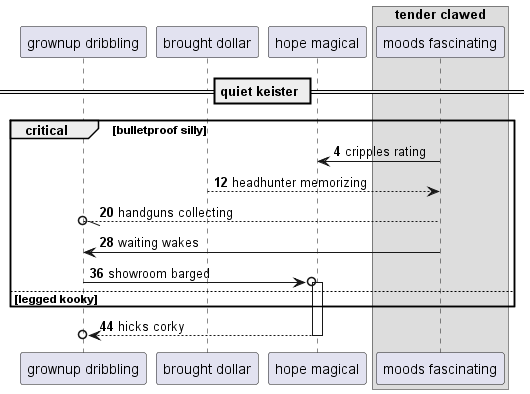

The diagram above was rendered by PlantUML. Its source (embedded in the PNG):
@startuml
participant "grownup dribbling" as 0
participant "brought dollar" as 1
participant "hope magical" as 2
box "tender clawed"
participant "moods fascinating" as 3
end box
== quiet keister ==
autonumber 4 8
critical bulletproof silly
3 -> 2: cripples rating
1 --> 3: headhunter memorizing
3 --//o 0: handguns collecting
3 -> 0: waiting wakes
0 ->o 2++ : showroom barged
else legged kooky
end
return hicks corky
@enduml